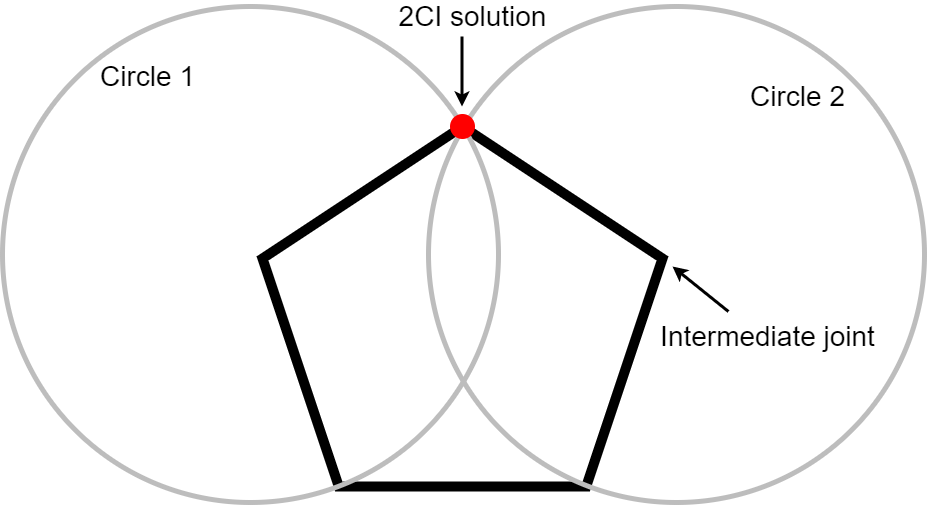

The diagram above was exported from draw.io. Its source (the exported page's mxGraphModel, read from the mxfile embedded in the PNG):
<mxGraphModel dx="2272" dy="762" grid="1" gridSize="10" guides="1" tooltips="1" connect="1" arrows="1" fold="1" page="1" pageScale="1" pageWidth="850" pageHeight="1100" math="0" shadow="0">
  <root>
    <mxCell id="0" />
    <mxCell id="1" parent="0" />
    <mxCell id="qY2gBm09HCYkaNepCM-G-4" value="" style="whiteSpace=wrap;html=1;shape=mxgraph.basic.pentagon;strokeWidth=10;" vertex="1" parent="1">
      <mxGeometry x="230" y="210" width="400" height="360" as="geometry" />
    </mxCell>
    <mxCell id="qY2gBm09HCYkaNepCM-G-5" value="" style="ellipse;whiteSpace=wrap;html=1;aspect=fixed;strokeWidth=5;fillColor=none;strokeColor=#BDBDBD;" vertex="1" parent="1">
      <mxGeometry x="-30" y="90" width="496" height="496" as="geometry" />
    </mxCell>
    <mxCell id="qY2gBm09HCYkaNepCM-G-8" value="" style="ellipse;whiteSpace=wrap;html=1;aspect=fixed;strokeWidth=5;fillColor=none;strokeColor=#BDBDBD;" vertex="1" parent="1">
      <mxGeometry x="396" y="90" width="496" height="496" as="geometry" />
    </mxCell>
    <mxCell id="qY2gBm09HCYkaNepCM-G-9" value="" style="ellipse;whiteSpace=wrap;html=1;aspect=fixed;strokeColor=#FF0000;strokeWidth=5;fillColor=#FF0000;" vertex="1" parent="1">
      <mxGeometry x="420" y="200" width="20" height="20" as="geometry" />
    </mxCell>
    <mxCell id="qY2gBm09HCYkaNepCM-G-10" value="&lt;font style=&quot;font-size: 28px&quot;&gt;Circle 1&lt;/font&gt;" style="text;html=1;align=center;verticalAlign=middle;resizable=0;points=[];autosize=1;strokeColor=none;fillColor=none;" vertex="1" parent="1">
      <mxGeometry x="60" y="150" width="110" height="20" as="geometry" />
    </mxCell>
    <mxCell id="qY2gBm09HCYkaNepCM-G-11" value="&lt;font style=&quot;font-size: 28px&quot;&gt;Circle 2&lt;/font&gt;" style="text;html=1;align=center;verticalAlign=middle;resizable=0;points=[];autosize=1;strokeColor=none;fillColor=none;" vertex="1" parent="1">
      <mxGeometry x="710" y="170" width="110" height="20" as="geometry" />
    </mxCell>
    <mxCell id="qY2gBm09HCYkaNepCM-G-12" value="&lt;font style=&quot;font-size: 28px&quot;&gt;2CI solution&lt;/font&gt;" style="text;html=1;align=center;verticalAlign=middle;resizable=0;points=[];autosize=1;strokeColor=none;fillColor=none;" vertex="1" parent="1">
      <mxGeometry x="360" y="90" width="160" height="20" as="geometry" />
    </mxCell>
    <mxCell id="qY2gBm09HCYkaNepCM-G-13" value="" style="endArrow=classic;html=1;rounded=0;fontSize=28;strokeColor=#000000;strokeWidth=3;" edge="1" parent="1">
      <mxGeometry width="50" height="50" relative="1" as="geometry">
        <mxPoint x="429.5" y="120" as="sourcePoint" />
        <mxPoint x="429.5" y="190" as="targetPoint" />
      </mxGeometry>
    </mxCell>
    <mxCell id="qY2gBm09HCYkaNepCM-G-14" value="Intermediate joint" style="text;html=1;align=center;verticalAlign=middle;resizable=0;points=[];autosize=1;strokeColor=none;fillColor=none;fontSize=28;" vertex="1" parent="1">
      <mxGeometry x="620" y="400" width="230" height="40" as="geometry" />
    </mxCell>
    <mxCell id="qY2gBm09HCYkaNepCM-G-15" value="" style="endArrow=classic;html=1;rounded=0;fontSize=28;strokeColor=#000000;strokeWidth=3;exitX=0.33;exitY=-0.125;exitDx=0;exitDy=0;exitPerimeter=0;" edge="1" parent="1" source="qY2gBm09HCYkaNepCM-G-14">
      <mxGeometry width="50" height="50" relative="1" as="geometry">
        <mxPoint x="670" y="380" as="sourcePoint" />
        <mxPoint x="640" y="350" as="targetPoint" />
      </mxGeometry>
    </mxCell>
  </root>
</mxGraphModel>